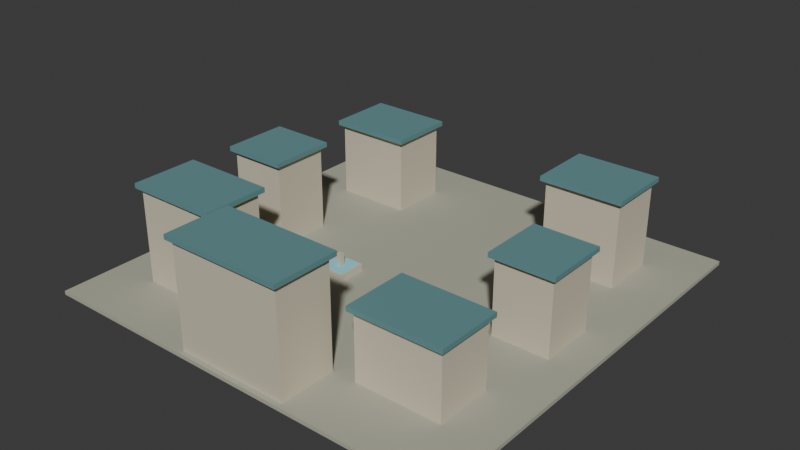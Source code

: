 # Source: beginnings_gate_square.blend  (saved by Blender 5.2.45; exported with 4.5.12 LTS)
import bpy
from mathutils import Matrix  # noqa: F401  (used for matrix-valued properties, if any)

bpy.ops.wm.read_factory_settings(use_empty=True)
scene = bpy.context.scene
scene.name = 'Scene'

# ---- collections
col_collection = bpy.data.collections.new('Collection'); scene.collection.children.link(col_collection)

# ---- materials (node trees are filled in below, after node groups)
mat_town_pavement = bpy.data.materials.new('Town pavement')
mat_town_pavement.diffuse_color = (0.44, 0.44, 0.35, 1.0)
mat_town_limestone = bpy.data.materials.new('Town limestone')
mat_town_limestone.diffuse_color = (0.63, 0.58, 0.44, 1.0)
mat_town_teal_roofs = bpy.data.materials.new('Town teal roofs')
mat_town_teal_roofs.diffuse_color = (0.12, 0.28, 0.29, 1.0)
mat_clear_fountain = bpy.data.materials.new('Clear fountain')
mat_clear_fountain.diffuse_color = (0.2, 0.52, 0.59, 1.0)

# ---- material node trees
mat_town_pavement.use_nodes = True; mat_town_pavement.node_tree.nodes.clear()
_N = mat_town_pavement.node_tree.nodes; _L = mat_town_pavement.node_tree.links
n0 = _N.new('ShaderNodeBsdfPrincipled'); n0.name = 'Principled BSDF'; n0.location = (-200, 100)
n0.inputs[0].default_value = (0.44, 0.44, 0.35, 1.0)
n0.inputs[2].default_value = 0.82
n0.inputs[10].default_value = 0.005
n0.inputs[27].default_value = (0.44, 0.44, 0.35, 1.0)
n1 = _N.new('ShaderNodeOutputMaterial'); n1.name = 'Material Output'; n1.location = (200, 100)
_L.new(n0.outputs[0], n1.inputs[0])
n1.is_active_output = True
mat_town_limestone.use_nodes = True; mat_town_limestone.node_tree.nodes.clear()
_N = mat_town_limestone.node_tree.nodes; _L = mat_town_limestone.node_tree.links
n0 = _N.new('ShaderNodeBsdfPrincipled'); n0.name = 'Principled BSDF'; n0.location = (-200, 100)
n0.inputs[0].default_value = (0.63, 0.58, 0.44, 1.0)
n0.inputs[2].default_value = 0.82
n0.inputs[10].default_value = 0.005
n0.inputs[27].default_value = (0.63, 0.58, 0.44, 1.0)
n1 = _N.new('ShaderNodeOutputMaterial'); n1.name = 'Material Output'; n1.location = (200, 100)
_L.new(n0.outputs[0], n1.inputs[0])
n1.is_active_output = True
mat_town_teal_roofs.use_nodes = True; mat_town_teal_roofs.node_tree.nodes.clear()
_N = mat_town_teal_roofs.node_tree.nodes; _L = mat_town_teal_roofs.node_tree.links
n0 = _N.new('ShaderNodeBsdfPrincipled'); n0.name = 'Principled BSDF'; n0.location = (-200, 100)
n0.inputs[0].default_value = (0.12, 0.28, 0.29, 1.0)
n0.inputs[2].default_value = 0.82
n0.inputs[10].default_value = 0.005
n0.inputs[27].default_value = (0.12, 0.28, 0.29, 1.0)
n1 = _N.new('ShaderNodeOutputMaterial'); n1.name = 'Material Output'; n1.location = (200, 100)
_L.new(n0.outputs[0], n1.inputs[0])
n1.is_active_output = True
mat_clear_fountain.use_nodes = True; mat_clear_fountain.node_tree.nodes.clear()
_N = mat_clear_fountain.node_tree.nodes; _L = mat_clear_fountain.node_tree.links
n0 = _N.new('ShaderNodeBsdfPrincipled'); n0.name = 'Principled BSDF'; n0.location = (-200, 100)
n0.inputs[0].default_value = (0.2, 0.52, 0.59, 1.0)
n0.inputs[2].default_value = 0.82
n0.inputs[10].default_value = 0.005
n0.inputs[27].default_value = (0.2, 0.52, 0.59, 1.0)
n0.inputs[28].default_value = 0.3
n1 = _N.new('ShaderNodeOutputMaterial'); n1.name = 'Material Output'; n1.location = (200, 100)
_L.new(n0.outputs[0], n1.inputs[0])
n1.is_active_output = True

# ---- world
world_world = bpy.data.worlds.new('World'); scene.world = world_world
world_world.use_nodes = True; world_world.node_tree.nodes.clear()
_N = world_world.node_tree.nodes; _L = world_world.node_tree.links
n0 = _N.new('ShaderNodeOutputWorld'); n0.name = 'World Output'; n0.location = (200, 100)
n1 = _N.new('ShaderNodeBackground'); n1.name = 'Background'; n1.location = (-200, 100)
n1.inputs[0].default_value = (0.05088, 0.05088, 0.05088, 1.0)
_L.new(n1.outputs[0], n0.inputs[0])
n0.is_active_output = True
world_world.color = (0.05088, 0.05088, 0.05088)
world_world.sun_shadow_jitter_overblur = 0.0

# ---- meshes
me_cube_109 = bpy.data.meshes.new('Cube.109')
me_cube_109.from_pydata([(-22.5, -22.5, -0.2), (-22.5, -22.5, 0.2), (-22.5, 22.5, -0.2), (-22.5, 22.5, 0.2), (22.5, -22.5, -0.2), (22.5, -22.5, 0.2), (22.5, 22.5, -0.2), (22.5, 22.5, 0.2), (-19.0, -3.0, 0.2), (-19.0, -3.0, 9.2), (-19.0, 3.0, 0.2), (-19.0, 3.0, 9.2), (-13.0, -3.0, 0.2), (-13.0, -3.0, 9.2), (-13.0, 3.0, 0.2), (-13.0, 3.0, 9.2), (-19.4, -3.5, 9.15), (-19.4, -3.5, 9.65), (-19.4, 3.5, 9.15), (-19.4, 3.5, 9.65), (-12.6, -3.5, 9.15), (-12.6, -3.5, 9.65), (-12.6, 3.5, 9.15), (-12.6, 3.5, 9.65), (-18.4, 3.025, 5.4), (-18.4, 3.025, 6.7), (-18.4, 3.075, 5.4), (-18.4, 3.075, 6.7), (-17.6, 3.025, 5.4), (-17.6, 3.025, 6.7), (-17.6, 3.075, 5.4), (-17.6, 3.075, 6.7), (-16.4, 3.025, 5.4), (-16.4, 3.025, 6.7), (-16.4, 3.075, 5.4), (-16.4, 3.075, 6.7), (-15.6, 3.025, 5.4), (-15.6, 3.025, 6.7), (-15.6, 3.075, 5.4), (-15.6, 3.075, 6.7), (-14.4, 3.025, 5.4), (-14.4, 3.025, 6.7), (-14.4, 3.075, 5.4), (-14.4, 3.075, 6.7), (-13.6, 3.025, 5.4), (-13.6, 3.025, 6.7), (-13.6, 3.075, 5.4), (-13.6, 3.075, 6.7), (13.0, -3.0, 0.2), (13.0, -3.0, 8.2), (13.0, 3.0, 0.2), (13.0, 3.0, 8.2), (19.0, -3.0, 0.2), (19.0, -3.0, 8.2), (19.0, 3.0, 0.2), (19.0, 3.0, 8.2), (12.6, -3.5, 8.15), (12.6, -3.5, 8.65), (12.6, 3.5, 8.15), (12.6, 3.5, 8.65), (19.4, -3.5, 8.15), (19.4, -3.5, 8.65), (19.4, 3.5, 8.15), (19.4, 3.5, 8.65), (13.6, 3.025, 4.75), (13.6, 3.025, 6.05), (13.6, 3.075, 4.75), (13.6, 3.075, 6.05), (14.4, 3.025, 4.75), (14.4, 3.025, 6.05), (14.4, 3.075, 4.75), (14.4, 3.075, 6.05), (15.6, 3.025, 4.75), (15.6, 3.025, 6.05), (15.6, 3.075, 4.75), (15.6, 3.075, 6.05), (16.4, 3.025, 4.75), (16.4, 3.025, 6.05), (16.4, 3.075, 4.75), (16.4, 3.075, 6.05), (17.6, 3.025, 4.75), (17.6, 3.025, 6.05), (17.6, 3.075, 4.75), (17.6, 3.075, 6.05), (18.4, 3.025, 4.75), (18.4, 3.025, 6.05), (18.4, 3.075, 4.75), (18.4, 3.075, 6.05), (-17.5, -16.0, 0.2), (-17.5, -16.0, 10.2), (-17.5, -10.0, 0.2), (-17.5, -10.0, 10.2), (-8.5, -16.0, 0.2), (-8.5, -16.0, 10.2), (-8.5, -10.0, 0.2), (-8.5, -10.0, 10.2), (-17.9, -16.5, 10.15), (-17.9, -16.5, 10.65), (-17.9, -9.5, 10.15), (-17.9, -9.5, 10.65), (-8.1, -16.5, 10.15), (-8.1, -16.5, 10.65), (-8.1, -9.5, 10.15), (-8.1, -9.5, 10.65), (-15.4, -9.975, 6.05), (-15.4, -9.975, 7.35), (-15.4, -9.925, 6.05), (-15.4, -9.925, 7.35), (-14.6, -9.975, 6.05), (-14.6, -9.975, 7.35), (-14.6, -9.925, 6.05), (-14.6, -9.925, 7.35), (-13.4, -9.975, 6.05), (-13.4, -9.975, 7.35), (-13.4, -9.925, 6.05), (-13.4, -9.925, 7.35), (-12.6, -9.975, 6.05), (-12.6, -9.975, 7.35), (-12.6, -9.925, 6.05), (-12.6, -9.925, 7.35), (-11.4, -9.975, 6.05), (-11.4, -9.975, 7.35), (-11.4, -9.925, 6.05), (-11.4, -9.925, 7.35), (-10.6, -9.975, 6.05), (-10.6, -9.975, 7.35), (-10.6, -9.925, 6.05), (-10.6, -9.925, 7.35), (8.5, -16.0, 0.2), (8.5, -16.0, 7.2), (8.5, -10.0, 0.2), (8.5, -10.0, 7.2), (17.5, -16.0, 0.2), (17.5, -16.0, 7.2), (17.5, -10.0, 0.2), (17.5, -10.0, 7.2), (8.1, -16.5, 7.15), (8.1, -16.5, 7.65), (8.1, -9.5, 7.15), (8.1, -9.5, 7.65), (17.9, -16.5, 7.15), (17.9, -16.5, 7.65), (17.9, -9.5, 7.15), (17.9, -9.5, 7.65), (10.6, -9.975, 4.1), (10.6, -9.975, 5.4), (10.6, -9.925, 4.1), (10.6, -9.925, 5.4), (11.4, -9.975, 4.1), (11.4, -9.975, 5.4), (11.4, -9.925, 4.1), (11.4, -9.925, 5.4), (12.6, -9.975, 4.1), (12.6, -9.975, 5.4), (12.6, -9.925, 4.1), (12.6, -9.925, 5.4), (13.4, -9.975, 4.1), (13.4, -9.975, 5.4), (13.4, -9.925, 4.1), (13.4, -9.925, 5.4), (14.6, -9.975, 4.1), (14.6, -9.975, 5.4), (14.6, -9.925, 4.1), (14.6, -9.925, 5.4), (15.4, -9.975, 4.1), (15.4, -9.975, 5.4), (15.4, -9.925, 4.1), (15.4, -9.925, 5.4), (-6.0, -22.0, 0.2), (-6.0, -22.0, 11.2), (-6.0, -16.0, 0.2), (-6.0, -16.0, 11.2), (6.0, -22.0, 0.2), (6.0, -22.0, 11.2), (6.0, -16.0, 0.2), (6.0, -16.0, 11.2), (-6.4, -22.5, 11.15), (-6.4, -22.5, 11.65), (-6.4, -15.5, 11.15), (-6.4, -15.5, 11.65), (6.4, -22.5, 11.15), (6.4, -22.5, 11.65), (6.4, -15.5, 11.15), (6.4, -15.5, 11.65), (-2.4, -15.97, 6.7), (-2.4, -15.97, 8.0), (-2.4, -15.93, 6.7), (-2.4, -15.93, 8.0), (-1.6, -15.97, 6.7), (-1.6, -15.97, 8.0), (-1.6, -15.93, 6.7), (-1.6, -15.93, 8.0), (-0.4, -15.97, 6.7), (-0.4, -15.97, 8.0), (-0.4, -15.93, 6.7), (-0.4, -15.93, 8.0), (0.4, -15.97, 6.7), (0.4, -15.97, 8.0), (0.4, -15.93, 6.7), (0.4, -15.93, 8.0), (1.6, -15.97, 6.7), (1.6, -15.97, 8.0), (1.6, -15.93, 6.7), (1.6, -15.93, 8.0), (2.4, -15.97, 6.7), (2.4, -15.97, 8.0), (2.4, -15.93, 6.7), (2.4, -15.93, 8.0), (-17.0, 11.0, 0.2), (-17.0, 11.0, 8.2), (-17.0, 17.0, 0.2), (-17.0, 17.0, 8.2), (-9.0, 11.0, 0.2), (-9.0, 11.0, 8.2), (-9.0, 17.0, 0.2), (-9.0, 17.0, 8.2), (-17.4, 10.5, 8.15), (-17.4, 10.5, 8.65), (-17.4, 17.5, 8.15), (-17.4, 17.5, 8.65), (-8.6, 10.5, 8.15), (-8.6, 10.5, 8.65), (-8.6, 17.5, 8.15), (-8.6, 17.5, 8.65), (-15.4, 17.02, 4.75), (-15.4, 17.02, 6.05), (-15.4, 17.07, 4.75), (-15.4, 17.07, 6.05), (-14.6, 17.02, 4.75), (-14.6, 17.02, 6.05), (-14.6, 17.07, 4.75), (-14.6, 17.07, 6.05), (-13.4, 17.02, 4.75), (-13.4, 17.02, 6.05), (-13.4, 17.07, 4.75), (-13.4, 17.07, 6.05), (-12.6, 17.02, 4.75), (-12.6, 17.02, 6.05), (-12.6, 17.07, 4.75), (-12.6, 17.07, 6.05), (-11.4, 17.02, 4.75), (-11.4, 17.02, 6.05), (-11.4, 17.07, 4.75), (-11.4, 17.07, 6.05), (-10.6, 17.02, 4.75), (-10.6, 17.02, 6.05), (-10.6, 17.07, 4.75), (-10.6, 17.07, 6.05), (9.0, 11.0, 0.2), (9.0, 11.0, 9.2), (9.0, 17.0, 0.2), (9.0, 17.0, 9.2), (17.0, 11.0, 0.2), (17.0, 11.0, 9.2), (17.0, 17.0, 0.2), (17.0, 17.0, 9.2), (8.6, 10.5, 9.15), (8.6, 10.5, 9.65), (8.6, 17.5, 9.15), (8.6, 17.5, 9.65), (17.4, 10.5, 9.15), (17.4, 10.5, 9.65), (17.4, 17.5, 9.15), (17.4, 17.5, 9.65), (10.6, 17.02, 5.4), (10.6, 17.02, 6.7), (10.6, 17.07, 5.4), (10.6, 17.07, 6.7), (11.4, 17.02, 5.4), (11.4, 17.02, 6.7), (11.4, 17.07, 5.4), (11.4, 17.07, 6.7), (12.6, 17.02, 5.4), (12.6, 17.02, 6.7), (12.6, 17.07, 5.4), (12.6, 17.07, 6.7), (13.4, 17.02, 5.4), (13.4, 17.02, 6.7), (13.4, 17.07, 5.4), (13.4, 17.07, 6.7), (14.6, 17.02, 5.4), (14.6, 17.02, 6.7), (14.6, 17.07, 5.4), (14.6, 17.07, 6.7), (15.4, 17.02, 5.4), (15.4, 17.02, 6.7), (15.4, 17.07, 5.4), (15.4, 17.07, 6.7), (-6.5, -4.5, 0.2), (-6.5, -4.5, 0.9), (-6.5, -1.5, 0.2), (-6.5, -1.5, 0.9), (-3.5, -4.5, 0.2), (-3.5, -4.5, 0.9), (-3.5, -1.5, 0.2), (-3.5, -1.5, 0.9), (-6.3, -4.3, 0.895), (-6.3, -4.3, 0.945), (-6.3, -1.7, 0.895), (-6.3, -1.7, 0.945), (-3.7, -4.3, 0.895), (-3.7, -4.3, 0.945), (-3.7, -1.7, 0.895), (-3.7, -1.7, 0.945), (-5.25, -3.25, 0.8), (-5.25, -3.25, 2.2), (-5.25, -2.75, 0.8), (-5.25, -2.75, 2.2), (-4.75, -3.25, 0.8), (-4.75, -3.25, 2.2), (-4.75, -2.75, 0.8), (-4.75, -2.75, 2.2)], [], [(0, 1, 3, 2), (2, 3, 7, 6), (6, 7, 5, 4), (4, 5, 1, 0), (2, 6, 4, 0), (7, 3, 1, 5), (8, 9, 11, 10), (10, 11, 15, 14), (14, 15, 13, 12), (12, 13, 9, 8), (10, 14, 12, 8), (15, 11, 9, 13), (16, 17, 19, 18), (18, 19, 23, 22), (22, 23, 21, 20), (20, 21, 17, 16), (18, 22, 20, 16), (23, 19, 17, 21), (24, 25, 27, 26), (26, 27, 31, 30), (30, 31, 29, 28), (28, 29, 25, 24), (26, 30, 28, 24), (31, 27, 25, 29), (32, 33, 35, 34), (34, 35, 39, 38), (38, 39, 37, 36), (36, 37, 33, 32), (34, 38, 36, 32), (39, 35, 33, 37), (40, 41, 43, 42), (42, 43, 47, 46), (46, 47, 45, 44), (44, 45, 41, 40), (42, 46, 44, 40), (47, 43, 41, 45), (48, 49, 51, 50), (50, 51, 55, 54), (54, 55, 53, 52), (52, 53, 49, 48), (50, 54, 52, 48), (55, 51, 49, 53), (56, 57, 59, 58), (58, 59, 63, 62), (62, 63, 61, 60), (60, 61, 57, 56), (58, 62, 60, 56), (63, 59, 57, 61), (64, 65, 67, 66), (66, 67, 71, 70), (70, 71, 69, 68), (68, 69, 65, 64), (66, 70, 68, 64), (71, 67, 65, 69), (72, 73, 75, 74), (74, 75, 79, 78), (78, 79, 77, 76), (76, 77, 73, 72), (74, 78, 76, 72), (79, 75, 73, 77), (80, 81, 83, 82), (82, 83, 87, 86), (86, 87, 85, 84), (84, 85, 81, 80), (82, 86, 84, 80), (87, 83, 81, 85), (88, 89, 91, 90), (90, 91, 95, 94), (94, 95, 93, 92), (92, 93, 89, 88), (90, 94, 92, 88), (95, 91, 89, 93), (96, 97, 99, 98), (98, 99, 103, 102), (102, 103, 101, 100), (100, 101, 97, 96), (98, 102, 100, 96), (103, 99, 97, 101), (104, 105, 107, 106), (106, 107, 111, 110), (110, 111, 109, 108), (108, 109, 105, 104), (106, 110, 108, 104), (111, 107, 105, 109), (112, 113, 115, 114), (114, 115, 119, 118), (118, 119, 117, 116), (116, 117, 113, 112), (114, 118, 116, 112), (119, 115, 113, 117), (120, 121, 123, 122), (122, 123, 127, 126), (126, 127, 125, 124), (124, 125, 121, 120), (122, 126, 124, 120), (127, 123, 121, 125), (128, 129, 131, 130), (130, 131, 135, 134), (134, 135, 133, 132), (132, 133, 129, 128), (130, 134, 132, 128), (135, 131, 129, 133), (136, 137, 139, 138), (138, 139, 143, 142), (142, 143, 141, 140), (140, 141, 137, 136), (138, 142, 140, 136), (143, 139, 137, 141), (144, 145, 147, 146), (146, 147, 151, 150), (150, 151, 149, 148), (148, 149, 145, 144), (146, 150, 148, 144), (151, 147, 145, 149), (152, 153, 155, 154), (154, 155, 159, 158), (158, 159, 157, 156), (156, 157, 153, 152), (154, 158, 156, 152), (159, 155, 153, 157), (160, 161, 163, 162), (162, 163, 167, 166), (166, 167, 165, 164), (164, 165, 161, 160), (162, 166, 164, 160), (167, 163, 161, 165), (168, 169, 171, 170), (170, 171, 175, 174), (174, 175, 173, 172), (172, 173, 169, 168), (170, 174, 172, 168), (175, 171, 169, 173), (176, 177, 179, 178), (178, 179, 183, 182), (182, 183, 181, 180), (180, 181, 177, 176), (178, 182, 180, 176), (183, 179, 177, 181), (184, 185, 187, 186), (186, 187, 191, 190), (190, 191, 189, 188), (188, 189, 185, 184), (186, 190, 188, 184), (191, 187, 185, 189), (192, 193, 195, 194), (194, 195, 199, 198), (198, 199, 197, 196), (196, 197, 193, 192), (194, 198, 196, 192), (199, 195, 193, 197), (200, 201, 203, 202), (202, 203, 207, 206), (206, 207, 205, 204), (204, 205, 201, 200), (202, 206, 204, 200), (207, 203, 201, 205), (208, 209, 211, 210), (210, 211, 215, 214), (214, 215, 213, 212), (212, 213, 209, 208), (210, 214, 212, 208), (215, 211, 209, 213), (216, 217, 219, 218), (218, 219, 223, 222), (222, 223, 221, 220), (220, 221, 217, 216), (218, 222, 220, 216), (223, 219, 217, 221), (224, 225, 227, 226), (226, 227, 231, 230), (230, 231, 229, 228), (228, 229, 225, 224), (226, 230, 228, 224), (231, 227, 225, 229), (232, 233, 235, 234), (234, 235, 239, 238), (238, 239, 237, 236), (236, 237, 233, 232), (234, 238, 236, 232), (239, 235, 233, 237), (240, 241, 243, 242), (242, 243, 247, 246), (246, 247, 245, 244), (244, 245, 241, 240), (242, 246, 244, 240), (247, 243, 241, 245), (248, 249, 251, 250), (250, 251, 255, 254), (254, 255, 253, 252), (252, 253, 249, 248), (250, 254, 252, 248), (255, 251, 249, 253), (256, 257, 259, 258), (258, 259, 263, 262), (262, 263, 261, 260), (260, 261, 257, 256), (258, 262, 260, 256), (263, 259, 257, 261), (264, 265, 267, 266), (266, 267, 271, 270), (270, 271, 269, 268), (268, 269, 265, 264), (266, 270, 268, 264), (271, 267, 265, 269), (272, 273, 275, 274), (274, 275, 279, 278), (278, 279, 277, 276), (276, 277, 273, 272), (274, 278, 276, 272), (279, 275, 273, 277), (280, 281, 283, 282), (282, 283, 287, 286), (286, 287, 285, 284), (284, 285, 281, 280), (282, 286, 284, 280), (287, 283, 281, 285), (288, 289, 291, 290), (290, 291, 295, 294), (294, 295, 293, 292), (292, 293, 289, 288), (290, 294, 292, 288), (295, 291, 289, 293), (296, 297, 299, 298), (298, 299, 303, 302), (302, 303, 301, 300), (300, 301, 297, 296), (298, 302, 300, 296), (303, 299, 297, 301), (304, 305, 307, 306), (306, 307, 311, 310), (310, 311, 309, 308), (308, 309, 305, 304), (306, 310, 308, 304), (311, 307, 305, 309)])
me_cube_109.polygons.foreach_set('material_index', [0, 0, 0, 0, 0, 0, 1, 1, 1, 1, 1, 1, 2, 2, 2, 2, 2, 2, 2, 2, 2, 2, 2, 2, 2, 2, 2, 2, 2, 2, 2, 2, 2, 2, 2, 2, 1, 1, 1, 1, 1, 1, 2, 2, 2, 2, 2, 2, 2, 2, 2, 2, 2, 2, 2, 2, 2, 2, 2, 2, 2, 2, 2, 2, 2, 2, 1, 1, 1, 1, 1, 1, 2, 2, 2, 2, 2, 2, 2, 2, 2, 2, 2, 2, 2, 2, 2, 2, 2, 2, 2, 2, 2, 2, 2, 2, 1, 1, 1, 1, 1, 1, 2, 2, 2, 2, 2, 2, 2, 2, 2, 2, 2, 2, 2, 2, 2, 2, 2, 2, 2, 2, 2, 2, 2, 2, 1, 1, 1, 1, 1, 1, 2, 2, 2, 2, 2, 2, 2, 2, 2, 2, 2, 2, 2, 2, 2, 2, 2, 2, 2, 2, 2, 2, 2, 2, 1, 1, 1, 1, 1, 1, 2, 2, 2, 2, 2, 2, 2, 2, 2, 2, 2, 2, 2, 2, 2, 2, 2, 2, 2, 2, 2, 2, 2, 2, 1, 1, 1, 1, 1, 1, 2, 2, 2, 2, 2, 2, 2, 2, 2, 2, 2, 2, 2, 2, 2, 2, 2, 2, 2, 2, 2, 2, 2, 2, 1, 1, 1, 1, 1, 1, 3, 3, 3, 3, 3, 3, 1, 1, 1, 1, 1, 1])
_uv = me_cube_109.uv_layers.new(name='UVMap')
_uv.uv.foreach_set('vector', [0.375, 0.0, 0.625, 0.0, 0.625, 0.25, 0.375, 0.25, 0.375, 0.25, 0.625, 0.25, 0.625, 0.5, 0.375, 0.5, 0.375, 0.5, 0.625, 0.5, 0.625, 0.75, 0.375, 0.75, 0.375, 0.75, 0.625, 0.75, 0.625, 1.0, 0.375, 1.0, 0.125, 0.5, 0.375, 0.5, 0.375, 0.75, 0.125, 0.75, 0.625, 0.5, 0.875, 0.5, 0.875, 0.75, 0.625, 0.75, 0.375, 0.0, 0.625, 0.0, 0.625, 0.25, 0.375, 0.25, 0.375, 0.25, 0.625, 0.25, 0.625, 0.5, 0.375, 0.5, 0.375, 0.5, 0.625, 0.5, 0.625, 0.75, 0.375, 0.75, 0.375, 0.75, 0.625, 0.75, 0.625, 1.0, 0.375, 1.0, 0.125, 0.5, 0.375, 0.5, 0.375, 0.75, 0.125, 0.75, 0.625, 0.5, 0.875, 0.5, 0.875, 0.75, 0.625, 0.75, 0.375, 0.0, 0.625, 0.0, 0.625, 0.25, 0.375, 0.25, 0.375, 0.25, 0.625, 0.25, 0.625, 0.5, 0.375, 0.5, 0.375, 0.5, 0.625, 0.5, 0.625, 0.75, 0.375, 0.75, 0.375, 0.75, 0.625, 0.75, 0.625, 1.0, 0.375, 1.0, 0.125, 0.5, 0.375, 0.5, 0.375, 0.75, 0.125, 0.75, 0.625, 0.5, 0.875, 0.5, 0.875, 0.75, 0.625, 0.75, 0.375, 0.0, 0.625, 0.0, 0.625, 0.25, 0.375, 0.25, 0.375, 0.25, 0.625, 0.25, 0.625, 0.5, 0.375, 0.5, 0.375, 0.5, 0.625, 0.5, 0.625, 0.75, 0.375, 0.75, 0.375, 0.75, 0.625, 0.75, 0.625, 1.0, 0.375, 1.0, 0.125, 0.5, 0.375, 0.5, 0.375, 0.75, 0.125, 0.75, 0.625, 0.5, 0.875, 0.5, 0.875, 0.75, 0.625, 0.75, 0.375, 0.0, 0.625, 0.0, 0.625, 0.25, 0.375, 0.25, 0.375, 0.25, 0.625, 0.25, 0.625, 0.5, 0.375, 0.5, 0.375, 0.5, 0.625, 0.5, 0.625, 0.75, 0.375, 0.75, 0.375, 0.75, 0.625, 0.75, 0.625, 1.0, 0.375, 1.0, 0.125, 0.5, 0.375, 0.5, 0.375, 0.75, 0.125, 0.75, 0.625, 0.5, 0.875, 0.5, 0.875, 0.75, 0.625, 0.75, 0.375, 0.0, 0.625, 0.0, 0.625, 0.25, 0.375, 0.25, 0.375, 0.25, 0.625, 0.25, 0.625, 0.5, 0.375, 0.5, 0.375, 0.5, 0.625, 0.5, 0.625, 0.75, 0.375, 0.75, 0.375, 0.75, 0.625, 0.75, 0.625, 1.0, 0.375, 1.0, 0.125, 0.5, 0.375, 0.5, 0.375, 0.75, 0.125, 0.75, 0.625, 0.5, 0.875, 0.5, 0.875, 0.75, 0.625, 0.75, 0.375, 0.0, 0.625, 0.0, 0.625, 0.25, 0.375, 0.25, 0.375, 0.25, 0.625, 0.25, 0.625, 0.5, 0.375, 0.5, 0.375, 0.5, 0.625, 0.5, 0.625, 0.75, 0.375, 0.75, 0.375, 0.75, 0.625, 0.75, 0.625, 1.0, 0.375, 1.0, 0.125, 0.5, 0.375, 0.5, 0.375, 0.75, 0.125, 0.75, 0.625, 0.5, 0.875, 0.5, 0.875, 0.75, 0.625, 0.75, 0.375, 0.0, 0.625, 0.0, 0.625, 0.25, 0.375, 0.25, 0.375, 0.25, 0.625, 0.25, 0.625, 0.5, 0.375, 0.5, 0.375, 0.5, 0.625, 0.5, 0.625, 0.75, 0.375, 0.75, 0.375, 0.75, 0.625, 0.75, 0.625, 1.0, 0.375, 1.0, 0.125, 0.5, 0.375, 0.5, 0.375, 0.75, 0.125, 0.75, 0.625, 0.5, 0.875, 0.5, 0.875, 0.75, 0.625, 0.75, 0.375, 0.0, 0.625, 0.0, 0.625, 0.25, 0.375, 0.25, 0.375, 0.25, 0.625, 0.25, 0.625, 0.5, 0.375, 0.5, 0.375, 0.5, 0.625, 0.5, 0.625, 0.75, 0.375, 0.75, 0.375, 0.75, 0.625, 0.75, 0.625, 1.0, 0.375, 1.0, 0.125, 0.5, 0.375, 0.5, 0.375, 0.75, 0.125, 0.75, 0.625, 0.5, 0.875, 0.5, 0.875, 0.75, 0.625, 0.75, 0.375, 0.0, 0.625, 0.0, 0.625, 0.25, 0.375, 0.25, 0.375, 0.25, 0.625, 0.25, 0.625, 0.5, 0.375, 0.5, 0.375, 0.5, 0.625, 0.5, 0.625, 0.75, 0.375, 0.75, 0.375, 0.75, 0.625, 0.75, 0.625, 1.0, 0.375, 1.0, 0.125, 0.5, 0.375, 0.5, 0.375, 0.75, 0.125, 0.75, 0.625, 0.5, 0.875, 0.5, 0.875, 0.75, 0.625, 0.75, 0.375, 0.0, 0.625, 0.0, 0.625, 0.25, 0.375, 0.25, 0.375, 0.25, 0.625, 0.25, 0.625, 0.5, 0.375, 0.5, 0.375, 0.5, 0.625, 0.5, 0.625, 0.75, 0.375, 0.75, 0.375, 0.75, 0.625, 0.75, 0.625, 1.0, 0.375, 1.0, 0.125, 0.5, 0.375, 0.5, 0.375, 0.75, 0.125, 0.75, 0.625, 0.5, 0.875, 0.5, 0.875, 0.75, 0.625, 0.75, 0.375, 0.0, 0.625, 0.0, 0.625, 0.25, 0.375, 0.25, 0.375, 0.25, 0.625, 0.25, 0.625, 0.5, 0.375, 0.5, 0.375, 0.5, 0.625, 0.5, 0.625, 0.75, 0.375, 0.75, 0.375, 0.75, 0.625, 0.75, 0.625, 1.0, 0.375, 1.0, 0.125, 0.5, 0.375, 0.5, 0.375, 0.75, 0.125, 0.75, 0.625, 0.5, 0.875, 0.5, 0.875, 0.75, 0.625, 0.75, 0.375, 0.0, 0.625, 0.0, 0.625, 0.25, 0.375, 0.25, 0.375, 0.25, 0.625, 0.25, 0.625, 0.5, 0.375, 0.5, 0.375, 0.5, 0.625, 0.5, 0.625, 0.75, 0.375, 0.75, 0.375, 0.75, 0.625, 0.75, 0.625, 1.0, 0.375, 1.0, 0.125, 0.5, 0.375, 0.5, 0.375, 0.75, 0.125, 0.75, 0.625, 0.5, 0.875, 0.5, 0.875, 0.75, 0.625, 0.75, 0.375, 0.0, 0.625, 0.0, 0.625, 0.25, 0.375, 0.25, 0.375, 0.25, 0.625, 0.25, 0.625, 0.5, 0.375, 0.5, 0.375, 0.5, 0.625, 0.5, 0.625, 0.75, 0.375, 0.75, 0.375, 0.75, 0.625, 0.75, 0.625, 1.0, 0.375, 1.0, 0.125, 0.5, 0.375, 0.5, 0.375, 0.75, 0.125, 0.75, 0.625, 0.5, 0.875, 0.5, 0.875, 0.75, 0.625, 0.75, 0.375, 0.0, 0.625, 0.0, 0.625, 0.25, 0.375, 0.25, 0.375, 0.25, 0.625, 0.25, 0.625, 0.5, 0.375, 0.5, 0.375, 0.5, 0.625, 0.5, 0.625, 0.75, 0.375, 0.75, 0.375, 0.75, 0.625, 0.75, 0.625, 1.0, 0.375, 1.0, 0.125, 0.5, 0.375, 0.5, 0.375, 0.75, 0.125, 0.75, 0.625, 0.5, 0.875, 0.5, 0.875, 0.75, 0.625, 0.75, 0.375, 0.0, 0.625, 0.0, 0.625, 0.25, 0.375, 0.25, 0.375, 0.25, 0.625, 0.25, 0.625, 0.5, 0.375, 0.5, 0.375, 0.5, 0.625, 0.5, 0.625, 0.75, 0.375, 0.75, 0.375, 0.75, 0.625, 0.75, 0.625, 1.0, 0.375, 1.0, 0.125, 0.5, 0.375, 0.5, 0.375, 0.75, 0.125, 0.75, 0.625, 0.5, 0.875, 0.5, 0.875, 0.75, 0.625, 0.75, 0.375, 0.0, 0.625, 0.0, 0.625, 0.25, 0.375, 0.25, 0.375, 0.25, 0.625, 0.25, 0.625, 0.5, 0.375, 0.5, 0.375, 0.5, 0.625, 0.5, 0.625, 0.75, 0.375, 0.75, 0.375, 0.75, 0.625, 0.75, 0.625, 1.0, 0.375, 1.0, 0.125, 0.5, 0.375, 0.5, 0.375, 0.75, 0.125, 0.75, 0.625, 0.5, 0.875, 0.5, 0.875, 0.75, 0.625, 0.75, 0.375, 0.0, 0.625, 0.0, 0.625, 0.25, 0.375, 0.25, 0.375, 0.25, 0.625, 0.25, 0.625, 0.5, 0.375, 0.5, 0.375, 0.5, 0.625, 0.5, 0.625, 0.75, 0.375, 0.75, 0.375, 0.75, 0.625, 0.75, 0.625, 1.0, 0.375, 1.0, 0.125, 0.5, 0.375, 0.5, 0.375, 0.75, 0.125, 0.75, 0.625, 0.5, 0.875, 0.5, 0.875, 0.75, 0.625, 0.75, 0.375, 0.0, 0.625, 0.0, 0.625, 0.25, 0.375, 0.25, 0.375, 0.25, 0.625, 0.25, 0.625, 0.5, 0.375, 0.5, 0.375, 0.5, 0.625, 0.5, 0.625, 0.75, 0.375, 0.75, 0.375, 0.75, 0.625, 0.75, 0.625, 1.0, 0.375, 1.0, 0.125, 0.5, 0.375, 0.5, 0.375, 0.75, 0.125, 0.75, 0.625, 0.5, 0.875, 0.5, 0.875, 0.75, 0.625, 0.75, 0.375, 0.0, 0.625, 0.0, 0.625, 0.25, 0.375, 0.25, 0.375, 0.25, 0.625, 0.25, 0.625, 0.5, 0.375, 0.5, 0.375, 0.5, 0.625, 0.5, 0.625, 0.75, 0.375, 0.75, 0.375, 0.75, 0.625, 0.75, 0.625, 1.0, 0.375, 1.0, 0.125, 0.5, 0.375, 0.5, 0.375, 0.75, 0.125, 0.75, 0.625, 0.5, 0.875, 0.5, 0.875, 0.75, 0.625, 0.75, 0.375, 0.0, 0.625, 0.0, 0.625, 0.25, 0.375, 0.25, 0.375, 0.25, 0.625, 0.25, 0.625, 0.5, 0.375, 0.5, 0.375, 0.5, 0.625, 0.5, 0.625, 0.75, 0.375, 0.75, 0.375, 0.75, 0.625, 0.75, 0.625, 1.0, 0.375, 1.0, 0.125, 0.5, 0.375, 0.5, 0.375, 0.75, 0.125, 0.75, 0.625, 0.5, 0.875, 0.5, 0.875, 0.75, 0.625, 0.75, 0.375, 0.0, 0.625, 0.0, 0.625, 0.25, 0.375, 0.25, 0.375, 0.25, 0.625, 0.25, 0.625, 0.5, 0.375, 0.5, 0.375, 0.5, 0.625, 0.5, 0.625, 0.75, 0.375, 0.75, 0.375, 0.75, 0.625, 0.75, 0.625, 1.0, 0.375, 1.0, 0.125, 0.5, 0.375, 0.5, 0.375, 0.75, 0.125, 0.75, 0.625, 0.5, 0.875, 0.5, 0.875, 0.75, 0.625, 0.75, 0.375, 0.0, 0.625, 0.0, 0.625, 0.25, 0.375, 0.25, 0.375, 0.25, 0.625, 0.25, 0.625, 0.5, 0.375, 0.5, 0.375, 0.5, 0.625, 0.5, 0.625, 0.75, 0.375, 0.75, 0.375, 0.75, 0.625, 0.75, 0.625, 1.0, 0.375, 1.0, 0.125, 0.5, 0.375, 0.5, 0.375, 0.75, 0.125, 0.75, 0.625, 0.5, 0.875, 0.5, 0.875, 0.75, 0.625, 0.75, 0.375, 0.0, 0.625, 0.0, 0.625, 0.25, 0.375, 0.25, 0.375, 0.25, 0.625, 0.25, 0.625, 0.5, 0.375, 0.5, 0.375, 0.5, 0.625, 0.5, 0.625, 0.75, 0.375, 0.75, 0.375, 0.75, 0.625, 0.75, 0.625, 1.0, 0.375, 1.0, 0.125, 0.5, 0.375, 0.5, 0.375, 0.75, 0.125, 0.75, 0.625, 0.5, 0.875, 0.5, 0.875, 0.75, 0.625, 0.75, 0.375, 0.0, 0.625, 0.0, 0.625, 0.25, 0.375, 0.25, 0.375, 0.25, 0.625, 0.25, 0.625, 0.5, 0.375, 0.5, 0.375, 0.5, 0.625, 0.5, 0.625, 0.75, 0.375, 0.75, 0.375, 0.75, 0.625, 0.75, 0.625, 1.0, 0.375, 1.0, 0.125, 0.5, 0.375, 0.5, 0.375, 0.75, 0.125, 0.75, 0.625, 0.5, 0.875, 0.5, 0.875, 0.75, 0.625, 0.75, 0.375, 0.0, 0.625, 0.0, 0.625, 0.25, 0.375, 0.25, 0.375, 0.25, 0.625, 0.25, 0.625, 0.5, 0.375, 0.5, 0.375, 0.5, 0.625, 0.5, 0.625, 0.75, 0.375, 0.75, 0.375, 0.75, 0.625, 0.75, 0.625, 1.0, 0.375, 1.0, 0.125, 0.5, 0.375, 0.5, 0.375, 0.75, 0.125, 0.75, 0.625, 0.5, 0.875, 0.5, 0.875, 0.75, 0.625, 0.75, 0.375, 0.0, 0.625, 0.0, 0.625, 0.25, 0.375, 0.25, 0.375, 0.25, 0.625, 0.25, 0.625, 0.5, 0.375, 0.5, 0.375, 0.5, 0.625, 0.5, 0.625, 0.75, 0.375, 0.75, 0.375, 0.75, 0.625, 0.75, 0.625, 1.0, 0.375, 1.0, 0.125, 0.5, 0.375, 0.5, 0.375, 0.75, 0.125, 0.75, 0.625, 0.5, 0.875, 0.5, 0.875, 0.75, 0.625, 0.75, 0.375, 0.0, 0.625, 0.0, 0.625, 0.25, 0.375, 0.25, 0.375, 0.25, 0.625, 0.25, 0.625, 0.5, 0.375, 0.5, 0.375, 0.5, 0.625, 0.5, 0.625, 0.75, 0.375, 0.75, 0.375, 0.75, 0.625, 0.75, 0.625, 1.0, 0.375, 1.0, 0.125, 0.5, 0.375, 0.5, 0.375, 0.75, 0.125, 0.75, 0.625, 0.5, 0.875, 0.5, 0.875, 0.75, 0.625, 0.75, 0.375, 0.0, 0.625, 0.0, 0.625, 0.25, 0.375, 0.25, 0.375, 0.25, 0.625, 0.25, 0.625, 0.5, 0.375, 0.5, 0.375, 0.5, 0.625, 0.5, 0.625, 0.75, 0.375, 0.75, 0.375, 0.75, 0.625, 0.75, 0.625, 1.0, 0.375, 1.0, 0.125, 0.5, 0.375, 0.5, 0.375, 0.75, 0.125, 0.75, 0.625, 0.5, 0.875, 0.5, 0.875, 0.75, 0.625, 0.75, 0.375, 0.0, 0.625, 0.0, 0.625, 0.25, 0.375, 0.25, 0.375, 0.25, 0.625, 0.25, 0.625, 0.5, 0.375, 0.5, 0.375, 0.5, 0.625, 0.5, 0.625, 0.75, 0.375, 0.75, 0.375, 0.75, 0.625, 0.75, 0.625, 1.0, 0.375, 1.0, 0.125, 0.5, 0.375, 0.5, 0.375, 0.75, 0.125, 0.75, 0.625, 0.5, 0.875, 0.5, 0.875, 0.75, 0.625, 0.75, 0.375, 0.0, 0.625, 0.0, 0.625, 0.25, 0.375, 0.25, 0.375, 0.25, 0.625, 0.25, 0.625, 0.5, 0.375, 0.5, 0.375, 0.5, 0.625, 0.5, 0.625, 0.75, 0.375, 0.75, 0.375, 0.75, 0.625, 0.75, 0.625, 1.0, 0.375, 1.0, 0.125, 0.5, 0.375, 0.5, 0.375, 0.75, 0.125, 0.75, 0.625, 0.5, 0.875, 0.5, 0.875, 0.75, 0.625, 0.75, 0.375, 0.0, 0.625, 0.0, 0.625, 0.25, 0.375, 0.25, 0.375, 0.25, 0.625, 0.25, 0.625, 0.5, 0.375, 0.5, 0.375, 0.5, 0.625, 0.5, 0.625, 0.75, 0.375, 0.75, 0.375, 0.75, 0.625, 0.75, 0.625, 1.0, 0.375, 1.0, 0.125, 0.5, 0.375, 0.5, 0.375, 0.75, 0.125, 0.75, 0.625, 0.5, 0.875, 0.5, 0.875, 0.75, 0.625, 0.75, 0.375, 0.0, 0.625, 0.0, 0.625, 0.25, 0.375, 0.25, 0.375, 0.25, 0.625, 0.25, 0.625, 0.5, 0.375, 0.5, 0.375, 0.5, 0.625, 0.5, 0.625, 0.75, 0.375, 0.75, 0.375, 0.75, 0.625, 0.75, 0.625, 1.0, 0.375, 1.0, 0.125, 0.5, 0.375, 0.5, 0.375, 0.75, 0.125, 0.75, 0.625, 0.5, 0.875, 0.5, 0.875, 0.75, 0.625, 0.75, 0.375, 0.0, 0.625, 0.0, 0.625, 0.25, 0.375, 0.25, 0.375, 0.25, 0.625, 0.25, 0.625, 0.5, 0.375, 0.5, 0.375, 0.5, 0.625, 0.5, 0.625, 0.75, 0.375, 0.75, 0.375, 0.75, 0.625, 0.75, 0.625, 1.0, 0.375, 1.0, 0.125, 0.5, 0.375, 0.5, 0.375, 0.75, 0.125, 0.75, 0.625, 0.5, 0.875, 0.5, 0.875, 0.75, 0.625, 0.75, 0.375, 0.0, 0.625, 0.0, 0.625, 0.25, 0.375, 0.25, 0.375, 0.25, 0.625, 0.25, 0.625, 0.5, 0.375, 0.5, 0.375, 0.5, 0.625, 0.5, 0.625, 0.75, 0.375, 0.75, 0.375, 0.75, 0.625, 0.75, 0.625, 1.0, 0.375, 1.0, 0.125, 0.5, 0.375, 0.5, 0.375, 0.75, 0.125, 0.75, 0.625, 0.5, 0.875, 0.5, 0.875, 0.75, 0.625, 0.75, 0.375, 0.0, 0.625, 0.0, 0.625, 0.25, 0.375, 0.25, 0.375, 0.25, 0.625, 0.25, 0.625, 0.5, 0.375, 0.5, 0.375, 0.5, 0.625, 0.5, 0.625, 0.75, 0.375, 0.75, 0.375, 0.75, 0.625, 0.75, 0.625, 1.0, 0.375, 1.0, 0.125, 0.5, 0.375, 0.5, 0.375, 0.75, 0.125, 0.75, 0.625, 0.5, 0.875, 0.5, 0.875, 0.75, 0.625, 0.75, 0.375, 0.0, 0.625, 0.0, 0.625, 0.25, 0.375, 0.25, 0.375, 0.25, 0.625, 0.25, 0.625, 0.5, 0.375, 0.5, 0.375, 0.5, 0.625, 0.5, 0.625, 0.75, 0.375, 0.75, 0.375, 0.75, 0.625, 0.75, 0.625, 1.0, 0.375, 1.0, 0.125, 0.5, 0.375, 0.5, 0.375, 0.75, 0.125, 0.75, 0.625, 0.5, 0.875, 0.5, 0.875, 0.75, 0.625, 0.75, 0.375, 0.0, 0.625, 0.0, 0.625, 0.25, 0.375, 0.25, 0.375, 0.25, 0.625, 0.25, 0.625, 0.5, 0.375, 0.5, 0.375, 0.5, 0.625, 0.5, 0.625, 0.75, 0.375, 0.75, 0.375, 0.75, 0.625, 0.75, 0.625, 1.0, 0.375, 1.0, 0.125, 0.5, 0.375, 0.5, 0.375, 0.75, 0.125, 0.75, 0.625, 0.5, 0.875, 0.5, 0.875, 0.75, 0.625, 0.75, 0.375, 0.0, 0.625, 0.0, 0.625, 0.25, 0.375, 0.25, 0.375, 0.25, 0.625, 0.25, 0.625, 0.5, 0.375, 0.5, 0.375, 0.5, 0.625, 0.5, 0.625, 0.75, 0.375, 0.75, 0.375, 0.75, 0.625, 0.75, 0.625, 1.0, 0.375, 1.0, 0.125, 0.5, 0.375, 0.5, 0.375, 0.75, 0.125, 0.75, 0.625, 0.5, 0.875, 0.5, 0.875, 0.75, 0.625, 0.75])
me_cube_109.materials.append(mat_town_pavement)
me_cube_109.materials.append(mat_town_limestone)
me_cube_109.materials.append(mat_town_teal_roofs)
me_cube_109.materials.append(mat_clear_fountain)
me_cube_109.update()

# ---- objects
ob_town_square = bpy.data.objects.new('Town square', me_cube_109)

# ---- transforms, parenting, visibility, modifiers, constraints
ob_town_square.location = (0.0, 0.0, -0.2)

# ---- collection membership
col_collection.objects.link(ob_town_square)

# ---- scene / render settings (as saved in the file)
scene.frame_start = 1; scene.frame_end = 250; scene.frame_set(1)
scene.render.engine = 'BLENDER_EEVEE_NEXT'
scene.render.bake_bias = 0.0
scene.render.bake_samples = 0
scene.render.compositor_device = 'GPU'
scene.eevee.use_volume_custom_range = False
scene.eevee.fast_gi_thickness_near = 0.1
scene.eevee.fast_gi_thickness_far = 0.0
scene.eevee.ray_tracing_options.screen_trace_thickness = 0.1
bpy.context.view_layer.update()

# ---- added for rendering (the .blend has no active camera and no usable light): camera, sun
cam_auto = bpy.data.cameras.new('AutoCamera')
cam_auto.lens = 50.0
cam_auto.sensor_width = 36.0
cam_auto.clip_end = 1051.12
ob_auto_camera = bpy.data.objects.new('AutoCamera', cam_auto)
scene.collection.objects.link(ob_auto_camera)
ob_auto_camera.location = (59.893, -71.8716, 53.4394)
ob_auto_camera.rotation_euler = (1.09748, -7.21219e-08, 0.694738)
scene.camera = ob_auto_camera
light_auto_sun = bpy.data.lights.new('AutoSun', 'SUN')
light_auto_sun.energy = 3.0
light_auto_sun.angle = 0.0523599
ob_auto_sun = bpy.data.objects.new('AutoSun', light_auto_sun)
scene.collection.objects.link(ob_auto_sun)
ob_auto_sun.rotation_euler = (0.872665, 0.174533, 0.523599)
bpy.context.view_layer.update()
